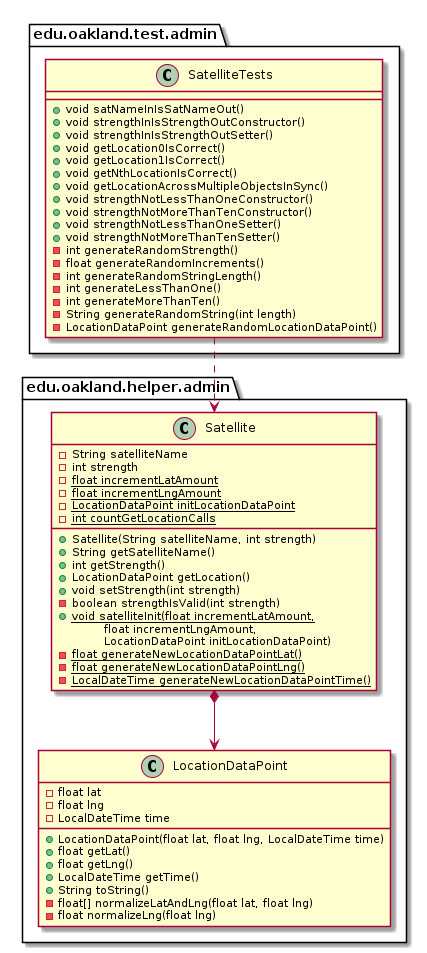

The diagram above was rendered by PlantUML. Its source (embedded in the PNG):
@startuml SatelliteTests_Closure


package edu.oakland.test.admin {
    class SatelliteTests {
       + void satNameInIsSatNameOut()
       + void strengthInIsStrengthOutConstructor()
       + void strengthInIsStrengthOutSetter()
       + void getLocation0IsCorrect()
       + void getLocation1IsCorrect()
       + void getNthLocationIsCorrect()
       + void getLocationAcrossMultipleObjectsInSync()
       + void strengthNotLessThanOneConstructor()
       + void strengthNotMoreThanTenConstructor()
       + void strengthNotLessThanOneSetter()
       + void strengthNotMoreThanTenSetter()
       - int generateRandomStrength()
       - float generateRandomIncrements()
       - int generateRandomStringLength()
       - int generateLessThanOne()
       - int generateMoreThanTen()
       - String generateRandomString(int length)
       - LocationDataPoint generateRandomLocationDataPoint()
    }
}




package edu.oakland.helper.admin {
    class Satellite {
        - String satelliteName
        - int strength
        {static} - float incrementLatAmount
        {static} - float incrementLngAmount
        {static} - LocationDataPoint initLocationDataPoint
        {static} - int countGetLocationCalls
        __
        + Satellite(String satelliteName, int strength)
        + String getSatelliteName()
        + int getStrength()
        + LocationDataPoint getLocation()
        + void setStrength(int strength)
        - boolean strengthIsValid(int strength)
        {static} + void satelliteInit(float incrementLatAmount,
        \tfloat incrementLngAmount,
        \tLocationDataPoint initLocationDataPoint)
        {static} - float generateNewLocationDataPointLat()
        {static} - float generateNewLocationDataPointLng()
        {static} - LocalDateTime generateNewLocationDataPointTime()
    }
}




package edu.oakland.helper.admin {
    class LocationDataPoint {
        - float lat
        - float lng
        - LocalDateTime time
        + LocationDataPoint(float lat, float lng, LocalDateTime time)
        + float getLat()
        + float getLng()
        + LocalDateTime getTime()
        + String toString()
        - float[] normalizeLatAndLng(float lat, float lng)
        - float normalizeLng(float lng)
    }
}






Satellite *--> LocationDataPoint





SatelliteTests ..> Satellite



@enduml